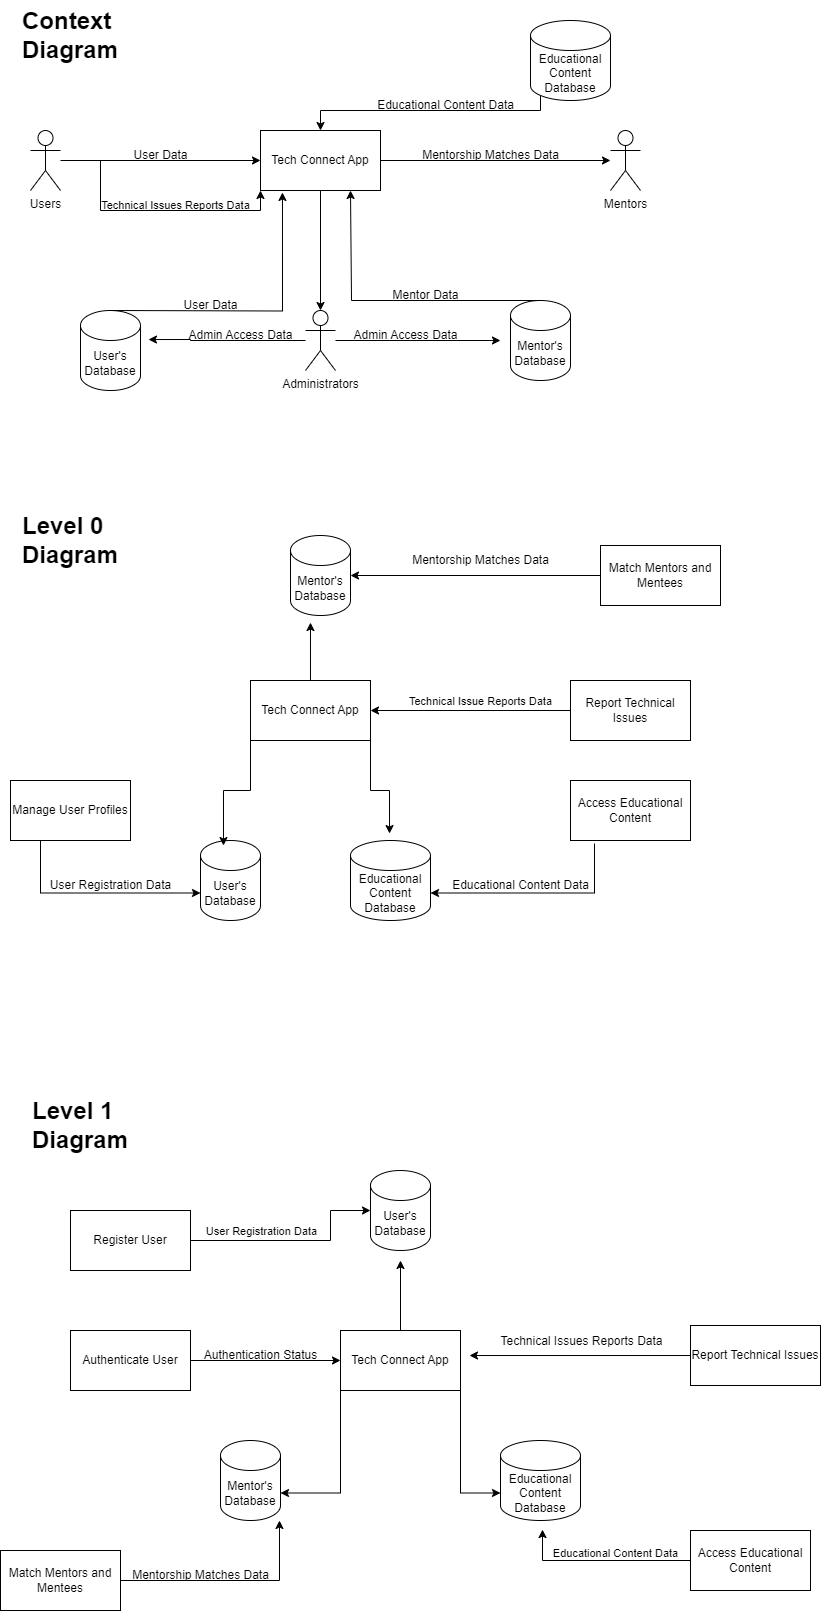

The diagram above was exported from draw.io. Its source (the exported page's mxGraphModel, read from the mxfile embedded in the PNG):
<mxGraphModel dx="792" dy="434" grid="1" gridSize="10" guides="1" tooltips="1" connect="1" arrows="1" fold="1" page="1" pageScale="1" pageWidth="850" pageHeight="1100" math="0" shadow="0">
  <root>
    <mxCell id="0" />
    <mxCell id="1" parent="0" />
    <mxCell id="fQD7oy8JaKiMlLkxVyq0-2" value="&lt;h1 style=&quot;margin-top: 0px;&quot;&gt;Context Diagram&lt;/h1&gt;" style="text;html=1;whiteSpace=wrap;overflow=hidden;rounded=0;" parent="1" vertex="1">
      <mxGeometry x="80" y="50" width="100" height="60" as="geometry" />
    </mxCell>
    <mxCell id="fQD7oy8JaKiMlLkxVyq0-25" style="edgeStyle=orthogonalEdgeStyle;rounded=0;orthogonalLoop=1;jettySize=auto;html=1;entryX=0;entryY=0.5;entryDx=0;entryDy=0;" parent="1" source="fQD7oy8JaKiMlLkxVyq0-11" target="fQD7oy8JaKiMlLkxVyq0-12" edge="1">
      <mxGeometry relative="1" as="geometry" />
    </mxCell>
    <mxCell id="fQD7oy8JaKiMlLkxVyq0-40" style="edgeStyle=orthogonalEdgeStyle;rounded=0;orthogonalLoop=1;jettySize=auto;html=1;entryX=0;entryY=1;entryDx=0;entryDy=0;" parent="1" source="fQD7oy8JaKiMlLkxVyq0-41" target="fQD7oy8JaKiMlLkxVyq0-12" edge="1">
      <mxGeometry relative="1" as="geometry">
        <Array as="points">
          <mxPoint x="160" y="210" />
          <mxPoint x="160" y="260" />
          <mxPoint x="320" y="260" />
        </Array>
      </mxGeometry>
    </mxCell>
    <mxCell id="fQD7oy8JaKiMlLkxVyq0-11" value="Users" style="shape=umlActor;verticalLabelPosition=bottom;verticalAlign=top;html=1;outlineConnect=0;" parent="1" vertex="1">
      <mxGeometry x="90" y="180" width="30" height="60" as="geometry" />
    </mxCell>
    <mxCell id="fQD7oy8JaKiMlLkxVyq0-27" style="edgeStyle=orthogonalEdgeStyle;rounded=0;orthogonalLoop=1;jettySize=auto;html=1;exitX=1;exitY=0.5;exitDx=0;exitDy=0;" parent="1" source="fQD7oy8JaKiMlLkxVyq0-12" target="fQD7oy8JaKiMlLkxVyq0-22" edge="1">
      <mxGeometry relative="1" as="geometry" />
    </mxCell>
    <mxCell id="fQD7oy8JaKiMlLkxVyq0-12" value="Tech Connect App" style="rounded=0;whiteSpace=wrap;html=1;" parent="1" vertex="1">
      <mxGeometry x="320" y="180" width="120" height="60" as="geometry" />
    </mxCell>
    <mxCell id="fQD7oy8JaKiMlLkxVyq0-13" value="User's&lt;div&gt;Database&lt;/div&gt;" style="shape=cylinder3;whiteSpace=wrap;html=1;boundedLbl=1;backgroundOutline=1;size=15;" parent="1" vertex="1">
      <mxGeometry x="140" y="360" width="60" height="80" as="geometry" />
    </mxCell>
    <mxCell id="fQD7oy8JaKiMlLkxVyq0-14" value="Mentor's&lt;div&gt;Database&lt;/div&gt;" style="shape=cylinder3;whiteSpace=wrap;html=1;boundedLbl=1;backgroundOutline=1;size=15;" parent="1" vertex="1">
      <mxGeometry x="570" y="350" width="60" height="80" as="geometry" />
    </mxCell>
    <mxCell id="fQD7oy8JaKiMlLkxVyq0-71" style="edgeStyle=orthogonalEdgeStyle;rounded=0;orthogonalLoop=1;jettySize=auto;html=1;exitX=0;exitY=1;exitDx=0;exitDy=-15;exitPerimeter=0;entryX=0.5;entryY=0;entryDx=0;entryDy=0;" parent="1" source="fQD7oy8JaKiMlLkxVyq0-15" target="fQD7oy8JaKiMlLkxVyq0-12" edge="1">
      <mxGeometry relative="1" as="geometry">
        <Array as="points">
          <mxPoint x="600" y="160" />
          <mxPoint x="380" y="160" />
        </Array>
      </mxGeometry>
    </mxCell>
    <mxCell id="fQD7oy8JaKiMlLkxVyq0-15" value="&lt;div&gt;Educational&lt;/div&gt;&lt;div&gt;Content&lt;/div&gt;&lt;div&gt;Database&lt;/div&gt;" style="shape=cylinder3;whiteSpace=wrap;html=1;boundedLbl=1;backgroundOutline=1;size=15;" parent="1" vertex="1">
      <mxGeometry x="590" y="70" width="80" height="80" as="geometry" />
    </mxCell>
    <mxCell id="fQD7oy8JaKiMlLkxVyq0-22" value="Mentors" style="shape=umlActor;verticalLabelPosition=bottom;verticalAlign=top;html=1;outlineConnect=0;" parent="1" vertex="1">
      <mxGeometry x="670" y="180" width="30" height="60" as="geometry" />
    </mxCell>
    <mxCell id="fQD7oy8JaKiMlLkxVyq0-23" value="Administrators" style="shape=umlActor;verticalLabelPosition=bottom;verticalAlign=top;html=1;outlineConnect=0;" parent="1" vertex="1">
      <mxGeometry x="365" y="360" width="30" height="60" as="geometry" />
    </mxCell>
    <mxCell id="fQD7oy8JaKiMlLkxVyq0-26" value="User Data" style="text;html=1;align=center;verticalAlign=middle;resizable=0;points=[];autosize=1;strokeColor=none;fillColor=none;" parent="1" vertex="1">
      <mxGeometry x="180" y="190" width="80" height="30" as="geometry" />
    </mxCell>
    <mxCell id="fQD7oy8JaKiMlLkxVyq0-28" value="Mentorship Matches Data" style="text;html=1;align=center;verticalAlign=middle;resizable=0;points=[];autosize=1;strokeColor=none;fillColor=none;" parent="1" vertex="1">
      <mxGeometry x="470" y="190" width="160" height="30" as="geometry" />
    </mxCell>
    <mxCell id="fQD7oy8JaKiMlLkxVyq0-33" value="Educational Content Data" style="text;html=1;align=center;verticalAlign=middle;resizable=0;points=[];autosize=1;strokeColor=none;fillColor=none;rotation=0;" parent="1" vertex="1">
      <mxGeometry x="425" y="140" width="160" height="30" as="geometry" />
    </mxCell>
    <mxCell id="fQD7oy8JaKiMlLkxVyq0-41" value="&lt;font style=&quot;font-size: 11px;&quot;&gt;Technical Issues Reports Data&lt;/font&gt;" style="text;html=1;align=center;verticalAlign=middle;resizable=0;points=[];autosize=1;strokeColor=none;fillColor=none;" parent="1" vertex="1">
      <mxGeometry x="150" y="240" width="170" height="30" as="geometry" />
    </mxCell>
    <mxCell id="fQD7oy8JaKiMlLkxVyq0-55" style="edgeStyle=orthogonalEdgeStyle;rounded=0;orthogonalLoop=1;jettySize=auto;html=1;entryX=0.5;entryY=0;entryDx=0;entryDy=0;entryPerimeter=0;" parent="1" source="fQD7oy8JaKiMlLkxVyq0-12" target="fQD7oy8JaKiMlLkxVyq0-23" edge="1">
      <mxGeometry relative="1" as="geometry" />
    </mxCell>
    <mxCell id="fQD7oy8JaKiMlLkxVyq0-56" style="edgeStyle=orthogonalEdgeStyle;rounded=0;orthogonalLoop=1;jettySize=auto;html=1;entryX=-0.167;entryY=0.5;entryDx=0;entryDy=0;entryPerimeter=0;" parent="1" source="fQD7oy8JaKiMlLkxVyq0-23" target="fQD7oy8JaKiMlLkxVyq0-14" edge="1">
      <mxGeometry relative="1" as="geometry" />
    </mxCell>
    <mxCell id="fQD7oy8JaKiMlLkxVyq0-57" value="Admin Access Data" style="text;html=1;align=center;verticalAlign=middle;resizable=0;points=[];autosize=1;strokeColor=none;fillColor=none;" parent="1" vertex="1">
      <mxGeometry x="400" y="370" width="130" height="30" as="geometry" />
    </mxCell>
    <mxCell id="fQD7oy8JaKiMlLkxVyq0-58" style="edgeStyle=orthogonalEdgeStyle;rounded=0;orthogonalLoop=1;jettySize=auto;html=1;entryX=1.133;entryY=0.363;entryDx=0;entryDy=0;entryPerimeter=0;" parent="1" source="fQD7oy8JaKiMlLkxVyq0-23" target="fQD7oy8JaKiMlLkxVyq0-13" edge="1">
      <mxGeometry relative="1" as="geometry">
        <Array as="points">
          <mxPoint x="250" y="390" />
          <mxPoint x="250" y="389" />
        </Array>
      </mxGeometry>
    </mxCell>
    <mxCell id="fQD7oy8JaKiMlLkxVyq0-59" value="Admin Access Data" style="text;html=1;align=center;verticalAlign=middle;resizable=0;points=[];autosize=1;strokeColor=none;fillColor=none;" parent="1" vertex="1">
      <mxGeometry x="235" y="370" width="130" height="30" as="geometry" />
    </mxCell>
    <mxCell id="fQD7oy8JaKiMlLkxVyq0-60" style="edgeStyle=orthogonalEdgeStyle;rounded=0;orthogonalLoop=1;jettySize=auto;html=1;entryX=0.183;entryY=1.033;entryDx=0;entryDy=0;entryPerimeter=0;" parent="1" target="fQD7oy8JaKiMlLkxVyq0-12" edge="1">
      <mxGeometry relative="1" as="geometry">
        <mxPoint x="170" y="360" as="sourcePoint" />
      </mxGeometry>
    </mxCell>
    <mxCell id="fQD7oy8JaKiMlLkxVyq0-61" value="User Data" style="text;html=1;align=center;verticalAlign=middle;resizable=0;points=[];autosize=1;strokeColor=none;fillColor=none;" parent="1" vertex="1">
      <mxGeometry x="230" y="340" width="80" height="30" as="geometry" />
    </mxCell>
    <mxCell id="fQD7oy8JaKiMlLkxVyq0-62" style="edgeStyle=orthogonalEdgeStyle;rounded=0;orthogonalLoop=1;jettySize=auto;html=1;exitX=0.5;exitY=0;exitDx=0;exitDy=0;exitPerimeter=0;entryX=0.75;entryY=1;entryDx=0;entryDy=0;" parent="1" source="fQD7oy8JaKiMlLkxVyq0-14" target="fQD7oy8JaKiMlLkxVyq0-12" edge="1">
      <mxGeometry relative="1" as="geometry">
        <mxPoint x="410" y="260" as="targetPoint" />
        <Array as="points">
          <mxPoint x="411" y="350" />
        </Array>
      </mxGeometry>
    </mxCell>
    <mxCell id="fQD7oy8JaKiMlLkxVyq0-63" value="Mentor Data" style="text;html=1;align=center;verticalAlign=middle;resizable=0;points=[];autosize=1;strokeColor=none;fillColor=none;" parent="1" vertex="1">
      <mxGeometry x="440" y="330" width="90" height="30" as="geometry" />
    </mxCell>
    <mxCell id="fQD7oy8JaKiMlLkxVyq0-66" value="&lt;h1 style=&quot;margin-top: 0px;&quot;&gt;Level 0 Diagram&lt;/h1&gt;" style="text;html=1;whiteSpace=wrap;overflow=hidden;rounded=0;" parent="1" vertex="1">
      <mxGeometry x="80" y="555" width="100" height="70" as="geometry" />
    </mxCell>
    <mxCell id="fQD7oy8JaKiMlLkxVyq0-67" value="Manage User Profiles" style="rounded=0;whiteSpace=wrap;html=1;" parent="1" vertex="1">
      <mxGeometry x="70" y="830" width="120" height="60" as="geometry" />
    </mxCell>
    <mxCell id="fQD7oy8JaKiMlLkxVyq0-68" value="Match Mentors and Mentees" style="rounded=0;whiteSpace=wrap;html=1;" parent="1" vertex="1">
      <mxGeometry x="660" y="595" width="120" height="60" as="geometry" />
    </mxCell>
    <mxCell id="fQD7oy8JaKiMlLkxVyq0-69" value="Access Educational Content" style="rounded=0;whiteSpace=wrap;html=1;" parent="1" vertex="1">
      <mxGeometry x="630" y="830" width="120" height="60" as="geometry" />
    </mxCell>
    <mxCell id="fQD7oy8JaKiMlLkxVyq0-95" style="edgeStyle=orthogonalEdgeStyle;rounded=0;orthogonalLoop=1;jettySize=auto;html=1;" parent="1" source="fQD7oy8JaKiMlLkxVyq0-70" edge="1">
      <mxGeometry relative="1" as="geometry">
        <mxPoint x="430" y="760" as="targetPoint" />
      </mxGeometry>
    </mxCell>
    <mxCell id="fQD7oy8JaKiMlLkxVyq0-96" value="Technical Issue Reports Data" style="edgeLabel;html=1;align=center;verticalAlign=middle;resizable=0;points=[];" parent="fQD7oy8JaKiMlLkxVyq0-95" vertex="1" connectable="0">
      <mxGeometry x="0.3161" y="-5" relative="1" as="geometry">
        <mxPoint x="41" y="-5" as="offset" />
      </mxGeometry>
    </mxCell>
    <mxCell id="fQD7oy8JaKiMlLkxVyq0-70" value="Report Technical Issues" style="rounded=0;whiteSpace=wrap;html=1;" parent="1" vertex="1">
      <mxGeometry x="630" y="730" width="120" height="60" as="geometry" />
    </mxCell>
    <mxCell id="fQD7oy8JaKiMlLkxVyq0-72" value="User's&lt;div&gt;Database&lt;/div&gt;" style="shape=cylinder3;whiteSpace=wrap;html=1;boundedLbl=1;backgroundOutline=1;size=15;" parent="1" vertex="1">
      <mxGeometry x="260" y="890" width="60" height="80" as="geometry" />
    </mxCell>
    <mxCell id="fQD7oy8JaKiMlLkxVyq0-73" value="Mentor's&lt;div&gt;Database&lt;/div&gt;" style="shape=cylinder3;whiteSpace=wrap;html=1;boundedLbl=1;backgroundOutline=1;size=15;" parent="1" vertex="1">
      <mxGeometry x="350" y="585" width="60" height="80" as="geometry" />
    </mxCell>
    <mxCell id="fQD7oy8JaKiMlLkxVyq0-74" value="&lt;div&gt;Educational&lt;/div&gt;&lt;div&gt;Content&lt;/div&gt;&lt;div&gt;Database&lt;/div&gt;" style="shape=cylinder3;whiteSpace=wrap;html=1;boundedLbl=1;backgroundOutline=1;size=15;" parent="1" vertex="1">
      <mxGeometry x="410" y="890" width="80" height="80" as="geometry" />
    </mxCell>
    <mxCell id="fQD7oy8JaKiMlLkxVyq0-79" value="Tech Connect App" style="rounded=0;whiteSpace=wrap;html=1;" parent="1" vertex="1">
      <mxGeometry x="310" y="730" width="120" height="60" as="geometry" />
    </mxCell>
    <mxCell id="fQD7oy8JaKiMlLkxVyq0-80" style="edgeStyle=orthogonalEdgeStyle;rounded=0;orthogonalLoop=1;jettySize=auto;html=1;exitX=0;exitY=1;exitDx=0;exitDy=0;entryX=0.383;entryY=0.063;entryDx=0;entryDy=0;entryPerimeter=0;" parent="1" source="fQD7oy8JaKiMlLkxVyq0-79" target="fQD7oy8JaKiMlLkxVyq0-72" edge="1">
      <mxGeometry relative="1" as="geometry" />
    </mxCell>
    <mxCell id="fQD7oy8JaKiMlLkxVyq0-86" value="User Registration Data" style="text;html=1;align=center;verticalAlign=middle;resizable=0;points=[];autosize=1;strokeColor=none;fillColor=none;" parent="1" vertex="1">
      <mxGeometry x="100" y="920" width="140" height="30" as="geometry" />
    </mxCell>
    <mxCell id="fQD7oy8JaKiMlLkxVyq0-88" style="edgeStyle=orthogonalEdgeStyle;rounded=0;orthogonalLoop=1;jettySize=auto;html=1;entryX=0.333;entryY=1.088;entryDx=0;entryDy=0;entryPerimeter=0;" parent="1" source="fQD7oy8JaKiMlLkxVyq0-79" target="fQD7oy8JaKiMlLkxVyq0-73" edge="1">
      <mxGeometry relative="1" as="geometry" />
    </mxCell>
    <mxCell id="fQD7oy8JaKiMlLkxVyq0-89" style="edgeStyle=orthogonalEdgeStyle;rounded=0;orthogonalLoop=1;jettySize=auto;html=1;exitX=0.25;exitY=1;exitDx=0;exitDy=0;entryX=0;entryY=0;entryDx=0;entryDy=52.5;entryPerimeter=0;" parent="1" source="fQD7oy8JaKiMlLkxVyq0-67" target="fQD7oy8JaKiMlLkxVyq0-72" edge="1">
      <mxGeometry relative="1" as="geometry" />
    </mxCell>
    <mxCell id="fQD7oy8JaKiMlLkxVyq0-90" style="edgeStyle=orthogonalEdgeStyle;rounded=0;orthogonalLoop=1;jettySize=auto;html=1;entryX=1;entryY=0.5;entryDx=0;entryDy=0;entryPerimeter=0;" parent="1" source="fQD7oy8JaKiMlLkxVyq0-68" target="fQD7oy8JaKiMlLkxVyq0-73" edge="1">
      <mxGeometry relative="1" as="geometry" />
    </mxCell>
    <mxCell id="fQD7oy8JaKiMlLkxVyq0-91" value="Mentorship Matches Data" style="text;html=1;align=center;verticalAlign=middle;resizable=0;points=[];autosize=1;strokeColor=none;fillColor=none;" parent="1" vertex="1">
      <mxGeometry x="460" y="595" width="160" height="30" as="geometry" />
    </mxCell>
    <mxCell id="fQD7oy8JaKiMlLkxVyq0-92" style="edgeStyle=orthogonalEdgeStyle;rounded=0;orthogonalLoop=1;jettySize=auto;html=1;exitX=1;exitY=1;exitDx=0;exitDy=0;entryX=0.488;entryY=-0.087;entryDx=0;entryDy=0;entryPerimeter=0;" parent="1" source="fQD7oy8JaKiMlLkxVyq0-79" target="fQD7oy8JaKiMlLkxVyq0-74" edge="1">
      <mxGeometry relative="1" as="geometry" />
    </mxCell>
    <mxCell id="fQD7oy8JaKiMlLkxVyq0-93" style="edgeStyle=orthogonalEdgeStyle;rounded=0;orthogonalLoop=1;jettySize=auto;html=1;entryX=1;entryY=0;entryDx=0;entryDy=52.5;entryPerimeter=0;exitX=0.2;exitY=1.05;exitDx=0;exitDy=0;exitPerimeter=0;" parent="1" source="fQD7oy8JaKiMlLkxVyq0-69" target="fQD7oy8JaKiMlLkxVyq0-74" edge="1">
      <mxGeometry relative="1" as="geometry">
        <Array as="points">
          <mxPoint x="654" y="943" />
        </Array>
      </mxGeometry>
    </mxCell>
    <mxCell id="fQD7oy8JaKiMlLkxVyq0-94" value="Educational Content Data" style="text;html=1;align=center;verticalAlign=middle;resizable=0;points=[];autosize=1;strokeColor=none;fillColor=none;" parent="1" vertex="1">
      <mxGeometry x="500" y="920" width="160" height="30" as="geometry" />
    </mxCell>
    <mxCell id="fQD7oy8JaKiMlLkxVyq0-97" value="&lt;h1 style=&quot;margin-top: 0px;&quot;&gt;Level 1 Diagram&lt;/h1&gt;" style="text;html=1;whiteSpace=wrap;overflow=hidden;rounded=0;" parent="1" vertex="1">
      <mxGeometry x="90" y="1140" width="100" height="70" as="geometry" />
    </mxCell>
    <mxCell id="fQD7oy8JaKiMlLkxVyq0-98" value="Tech Connect App" style="rounded=0;whiteSpace=wrap;html=1;" parent="1" vertex="1">
      <mxGeometry x="400" y="1380" width="120" height="60" as="geometry" />
    </mxCell>
    <mxCell id="fQD7oy8JaKiMlLkxVyq0-112" value="" style="edgeStyle=orthogonalEdgeStyle;rounded=0;orthogonalLoop=1;jettySize=auto;html=1;exitX=1;exitY=0.5;exitDx=0;exitDy=0;" parent="1" source="fQD7oy8JaKiMlLkxVyq0-99" target="fQD7oy8JaKiMlLkxVyq0-106" edge="1">
      <mxGeometry relative="1" as="geometry">
        <Array as="points">
          <mxPoint x="390" y="1290" />
          <mxPoint x="390" y="1260" />
        </Array>
      </mxGeometry>
    </mxCell>
    <mxCell id="fQD7oy8JaKiMlLkxVyq0-113" value="User Registration Data" style="edgeLabel;html=1;align=center;verticalAlign=middle;resizable=0;points=[];" parent="fQD7oy8JaKiMlLkxVyq0-112" vertex="1" connectable="0">
      <mxGeometry x="-0.7477" y="7" relative="1" as="geometry">
        <mxPoint x="44" y="-3" as="offset" />
      </mxGeometry>
    </mxCell>
    <mxCell id="fQD7oy8JaKiMlLkxVyq0-99" value="Register User" style="rounded=0;whiteSpace=wrap;html=1;" parent="1" vertex="1">
      <mxGeometry x="130" y="1260" width="120" height="60" as="geometry" />
    </mxCell>
    <mxCell id="fQD7oy8JaKiMlLkxVyq0-114" style="edgeStyle=orthogonalEdgeStyle;rounded=0;orthogonalLoop=1;jettySize=auto;html=1;entryX=0;entryY=0.5;entryDx=0;entryDy=0;" parent="1" source="fQD7oy8JaKiMlLkxVyq0-100" target="fQD7oy8JaKiMlLkxVyq0-98" edge="1">
      <mxGeometry relative="1" as="geometry" />
    </mxCell>
    <mxCell id="fQD7oy8JaKiMlLkxVyq0-100" value="Authenticate User" style="rounded=0;whiteSpace=wrap;html=1;" parent="1" vertex="1">
      <mxGeometry x="130" y="1380" width="120" height="60" as="geometry" />
    </mxCell>
    <mxCell id="fQD7oy8JaKiMlLkxVyq0-101" value="Match Mentors and Mentees" style="rounded=0;whiteSpace=wrap;html=1;" parent="1" vertex="1">
      <mxGeometry x="60" y="1600" width="120" height="60" as="geometry" />
    </mxCell>
    <mxCell id="fQD7oy8JaKiMlLkxVyq0-102" value="Access Educational Content" style="rounded=0;whiteSpace=wrap;html=1;" parent="1" vertex="1">
      <mxGeometry x="750" y="1580" width="120" height="60" as="geometry" />
    </mxCell>
    <mxCell id="fQD7oy8JaKiMlLkxVyq0-103" value="Report Technical Issues" style="rounded=0;whiteSpace=wrap;html=1;" parent="1" vertex="1">
      <mxGeometry x="750" y="1375" width="130" height="60" as="geometry" />
    </mxCell>
    <mxCell id="fQD7oy8JaKiMlLkxVyq0-105" value="&lt;div&gt;Educational&lt;/div&gt;&lt;div&gt;Content&lt;/div&gt;&lt;div&gt;Database&lt;/div&gt;" style="shape=cylinder3;whiteSpace=wrap;html=1;boundedLbl=1;backgroundOutline=1;size=15;" parent="1" vertex="1">
      <mxGeometry x="560" y="1490" width="80" height="80" as="geometry" />
    </mxCell>
    <mxCell id="fQD7oy8JaKiMlLkxVyq0-106" value="User's&lt;div&gt;Database&lt;/div&gt;" style="shape=cylinder3;whiteSpace=wrap;html=1;boundedLbl=1;backgroundOutline=1;size=15;" parent="1" vertex="1">
      <mxGeometry x="430" y="1220" width="60" height="80" as="geometry" />
    </mxCell>
    <mxCell id="fQD7oy8JaKiMlLkxVyq0-107" value="Mentor's&lt;div&gt;Database&lt;/div&gt;" style="shape=cylinder3;whiteSpace=wrap;html=1;boundedLbl=1;backgroundOutline=1;size=15;" parent="1" vertex="1">
      <mxGeometry x="280" y="1490" width="60" height="80" as="geometry" />
    </mxCell>
    <mxCell id="fQD7oy8JaKiMlLkxVyq0-109" style="edgeStyle=orthogonalEdgeStyle;rounded=0;orthogonalLoop=1;jettySize=auto;html=1;entryX=0.5;entryY=1.125;entryDx=0;entryDy=0;entryPerimeter=0;" parent="1" source="fQD7oy8JaKiMlLkxVyq0-98" target="fQD7oy8JaKiMlLkxVyq0-106" edge="1">
      <mxGeometry relative="1" as="geometry" />
    </mxCell>
    <mxCell id="fQD7oy8JaKiMlLkxVyq0-110" style="edgeStyle=orthogonalEdgeStyle;rounded=0;orthogonalLoop=1;jettySize=auto;html=1;exitX=1;exitY=1;exitDx=0;exitDy=0;entryX=0;entryY=0;entryDx=0;entryDy=52.5;entryPerimeter=0;" parent="1" source="fQD7oy8JaKiMlLkxVyq0-98" target="fQD7oy8JaKiMlLkxVyq0-105" edge="1">
      <mxGeometry relative="1" as="geometry" />
    </mxCell>
    <mxCell id="fQD7oy8JaKiMlLkxVyq0-111" style="edgeStyle=orthogonalEdgeStyle;rounded=0;orthogonalLoop=1;jettySize=auto;html=1;exitX=0;exitY=1;exitDx=0;exitDy=0;entryX=1;entryY=0;entryDx=0;entryDy=52.5;entryPerimeter=0;" parent="1" source="fQD7oy8JaKiMlLkxVyq0-98" target="fQD7oy8JaKiMlLkxVyq0-107" edge="1">
      <mxGeometry relative="1" as="geometry" />
    </mxCell>
    <mxCell id="fQD7oy8JaKiMlLkxVyq0-115" value="Authentication Status" style="text;html=1;align=center;verticalAlign=middle;resizable=0;points=[];autosize=1;strokeColor=none;fillColor=none;" parent="1" vertex="1">
      <mxGeometry x="250" y="1390" width="140" height="30" as="geometry" />
    </mxCell>
    <mxCell id="fQD7oy8JaKiMlLkxVyq0-116" style="edgeStyle=orthogonalEdgeStyle;rounded=0;orthogonalLoop=1;jettySize=auto;html=1;entryX=0.983;entryY=1;entryDx=0;entryDy=0;entryPerimeter=0;" parent="1" source="fQD7oy8JaKiMlLkxVyq0-101" target="fQD7oy8JaKiMlLkxVyq0-107" edge="1">
      <mxGeometry relative="1" as="geometry" />
    </mxCell>
    <mxCell id="fQD7oy8JaKiMlLkxVyq0-117" value="Mentorship Matches Data" style="text;html=1;align=center;verticalAlign=middle;resizable=0;points=[];autosize=1;strokeColor=none;fillColor=none;" parent="1" vertex="1">
      <mxGeometry x="180" y="1610" width="160" height="30" as="geometry" />
    </mxCell>
    <mxCell id="fQD7oy8JaKiMlLkxVyq0-119" style="edgeStyle=orthogonalEdgeStyle;rounded=0;orthogonalLoop=1;jettySize=auto;html=1;entryX=0.525;entryY=1.113;entryDx=0;entryDy=0;entryPerimeter=0;" parent="1" source="fQD7oy8JaKiMlLkxVyq0-102" target="fQD7oy8JaKiMlLkxVyq0-105" edge="1">
      <mxGeometry relative="1" as="geometry" />
    </mxCell>
    <mxCell id="fQD7oy8JaKiMlLkxVyq0-121" value="Educational Content Data" style="edgeLabel;html=1;align=center;verticalAlign=middle;resizable=0;points=[];" parent="fQD7oy8JaKiMlLkxVyq0-119" vertex="1" connectable="0">
      <mxGeometry x="-0.1506" y="-8" relative="1" as="geometry">
        <mxPoint as="offset" />
      </mxGeometry>
    </mxCell>
    <mxCell id="fQD7oy8JaKiMlLkxVyq0-122" style="edgeStyle=orthogonalEdgeStyle;rounded=0;orthogonalLoop=1;jettySize=auto;html=1;entryX=1.075;entryY=0.417;entryDx=0;entryDy=0;entryPerimeter=0;" parent="1" source="fQD7oy8JaKiMlLkxVyq0-103" target="fQD7oy8JaKiMlLkxVyq0-98" edge="1">
      <mxGeometry relative="1" as="geometry" />
    </mxCell>
    <mxCell id="fQD7oy8JaKiMlLkxVyq0-123" value="&lt;font style=&quot;font-size: 12px;&quot;&gt;Technical Issues Reports Data&lt;/font&gt;" style="edgeLabel;html=1;align=center;verticalAlign=middle;resizable=0;points=[];" parent="fQD7oy8JaKiMlLkxVyq0-122" vertex="1" connectable="0">
      <mxGeometry x="-0.0226" y="-5" relative="1" as="geometry">
        <mxPoint x="-2" y="-10" as="offset" />
      </mxGeometry>
    </mxCell>
  </root>
</mxGraphModel>